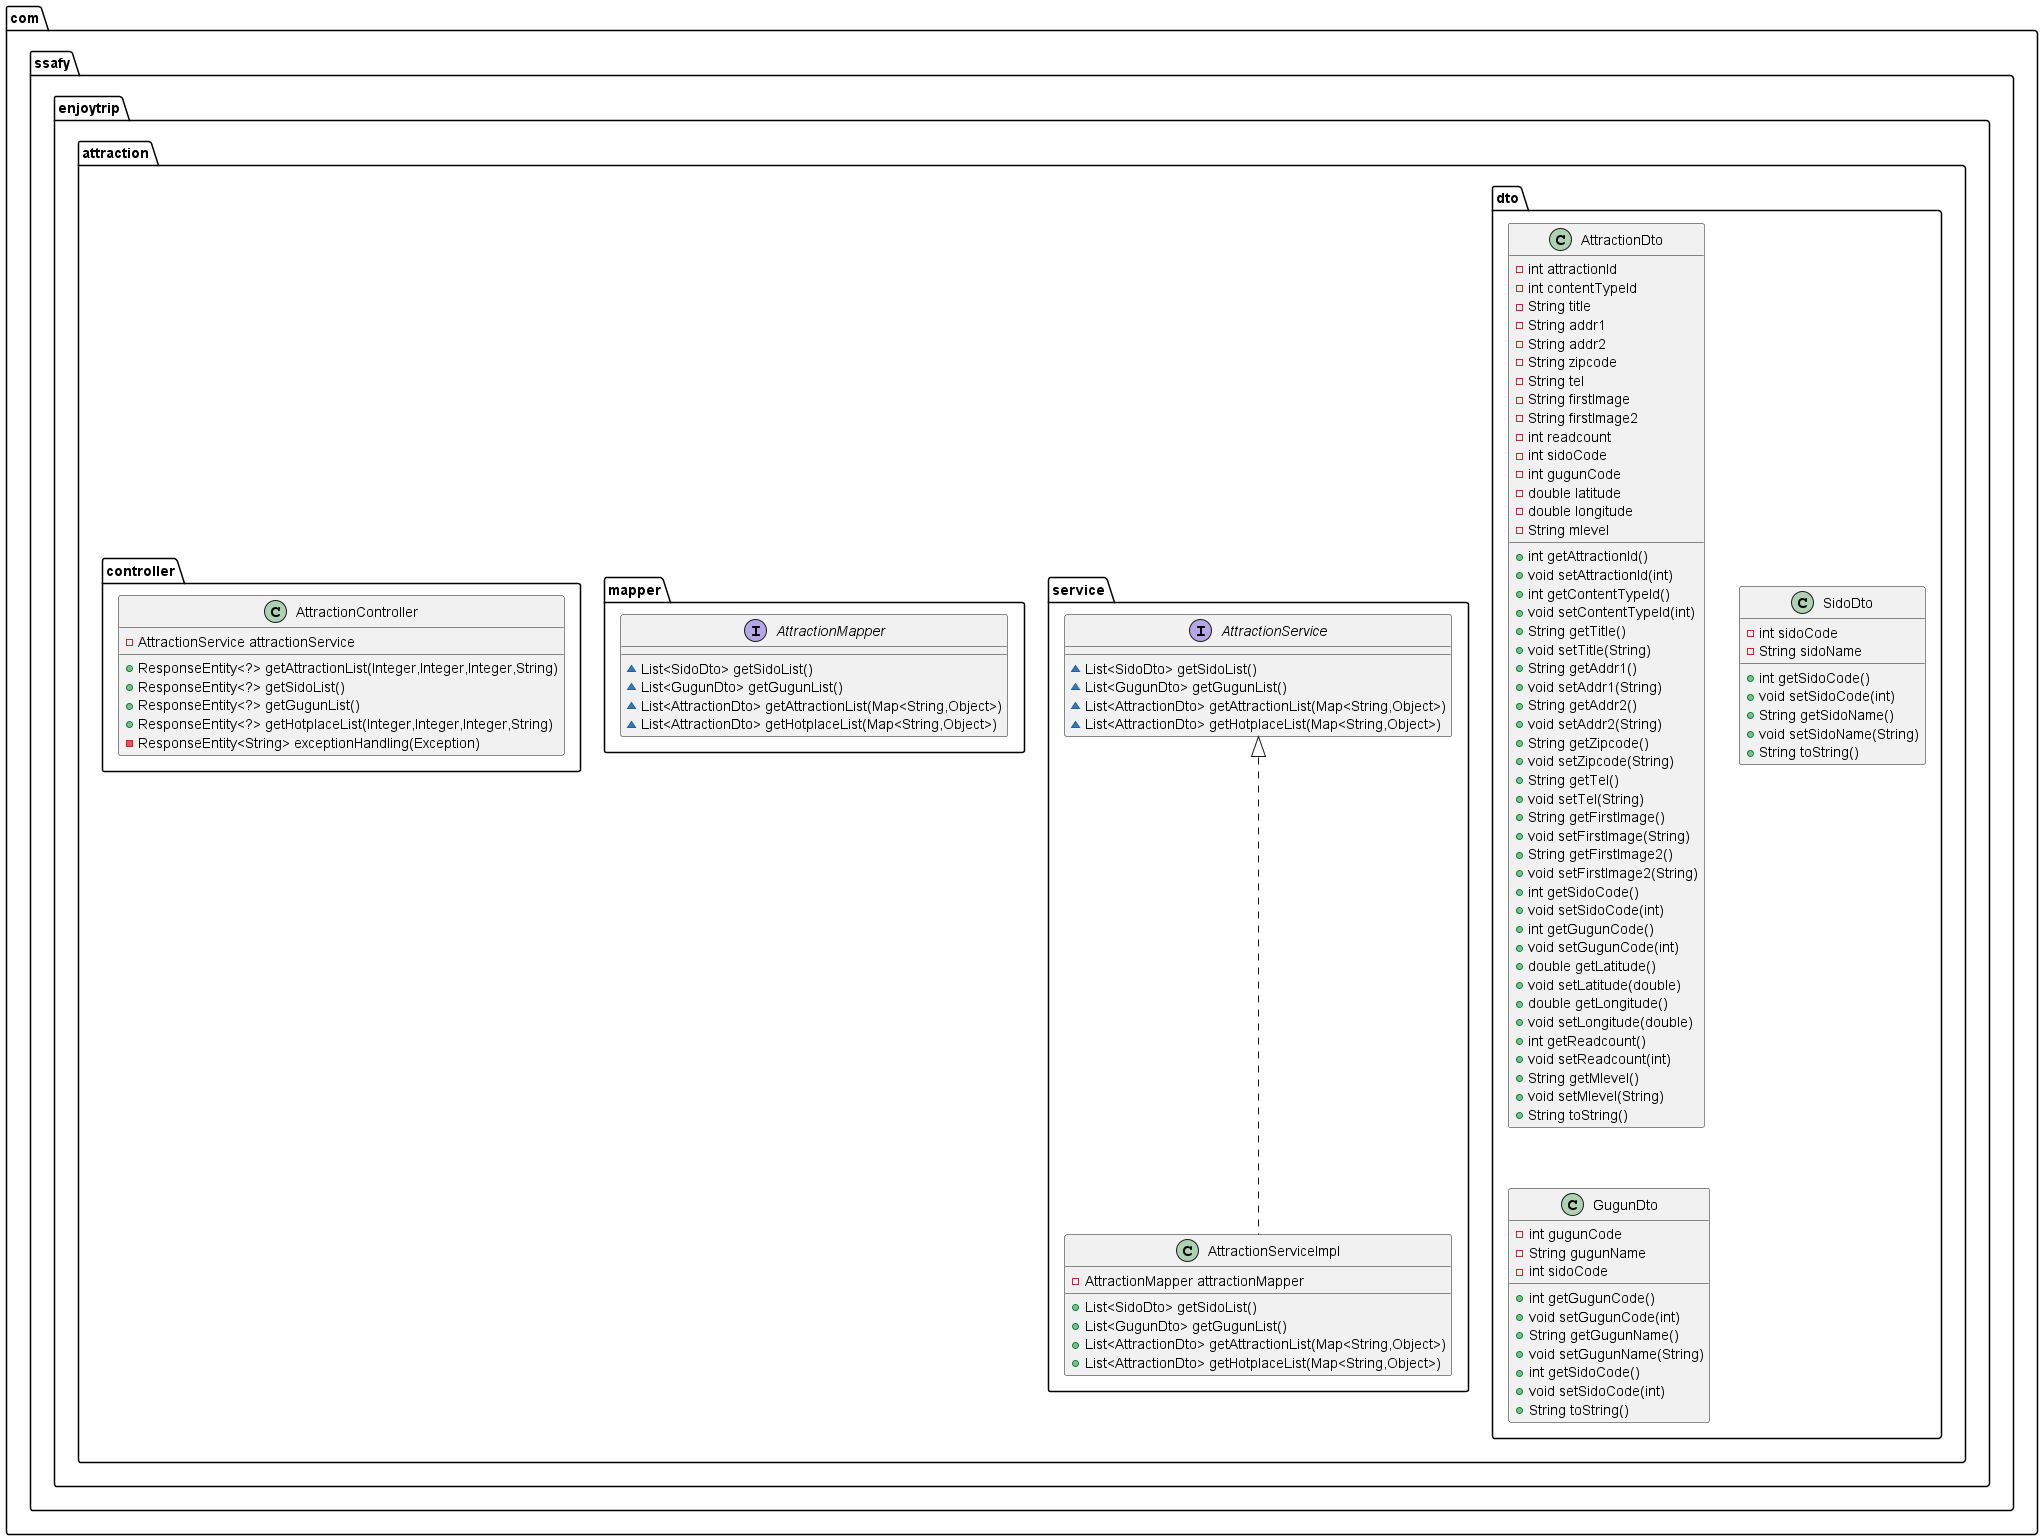

The diagram above was rendered by PlantUML. Its source (embedded in the PNG):
@startuml
class com.ssafy.enjoytrip.attraction.dto.AttractionDto {
- int attractionId
- int contentTypeId
- String title
- String addr1
- String addr2
- String zipcode
- String tel
- String firstImage
- String firstImage2
- int readcount
- int sidoCode
- int gugunCode
- double latitude
- double longitude
- String mlevel
+ int getAttractionId()
+ void setAttractionId(int)
+ int getContentTypeId()
+ void setContentTypeId(int)
+ String getTitle()
+ void setTitle(String)
+ String getAddr1()
+ void setAddr1(String)
+ String getAddr2()
+ void setAddr2(String)
+ String getZipcode()
+ void setZipcode(String)
+ String getTel()
+ void setTel(String)
+ String getFirstImage()
+ void setFirstImage(String)
+ String getFirstImage2()
+ void setFirstImage2(String)
+ int getSidoCode()
+ void setSidoCode(int)
+ int getGugunCode()
+ void setGugunCode(int)
+ double getLatitude()
+ void setLatitude(double)
+ double getLongitude()
+ void setLongitude(double)
+ int getReadcount()
+ void setReadcount(int)
+ String getMlevel()
+ void setMlevel(String)
+ String toString()
}
class com.ssafy.enjoytrip.attraction.dto.SidoDto {
- int sidoCode
- String sidoName
+ int getSidoCode()
+ void setSidoCode(int)
+ String getSidoName()
+ void setSidoName(String)
+ String toString()
}
interface com.ssafy.enjoytrip.attraction.service.AttractionService {
~ List<SidoDto> getSidoList()
~ List<GugunDto> getGugunList()
~ List<AttractionDto> getAttractionList(Map<String,Object>)
~ List<AttractionDto> getHotplaceList(Map<String,Object>)
}
class com.ssafy.enjoytrip.attraction.service.AttractionServiceImpl {
- AttractionMapper attractionMapper
+ List<SidoDto> getSidoList()
+ List<GugunDto> getGugunList()
+ List<AttractionDto> getAttractionList(Map<String,Object>)
+ List<AttractionDto> getHotplaceList(Map<String,Object>)
}
class com.ssafy.enjoytrip.attraction.dto.GugunDto {
- int gugunCode
- String gugunName
- int sidoCode
+ int getGugunCode()
+ void setGugunCode(int)
+ String getGugunName()
+ void setGugunName(String)
+ int getSidoCode()
+ void setSidoCode(int)
+ String toString()
}
interface com.ssafy.enjoytrip.attraction.mapper.AttractionMapper {
~ List<SidoDto> getSidoList()
~ List<GugunDto> getGugunList()
~ List<AttractionDto> getAttractionList(Map<String,Object>)
~ List<AttractionDto> getHotplaceList(Map<String,Object>)
}
class com.ssafy.enjoytrip.attraction.controller.AttractionController {
- AttractionService attractionService
+ ResponseEntity<?> getAttractionList(Integer,Integer,Integer,String)
+ ResponseEntity<?> getSidoList()
+ ResponseEntity<?> getGugunList()
+ ResponseEntity<?> getHotplaceList(Integer,Integer,Integer,String)
- ResponseEntity<String> exceptionHandling(Exception)
}


com.ssafy.enjoytrip.attraction.service.AttractionService <|.. com.ssafy.enjoytrip.attraction.service.AttractionServiceImpl
@enduml